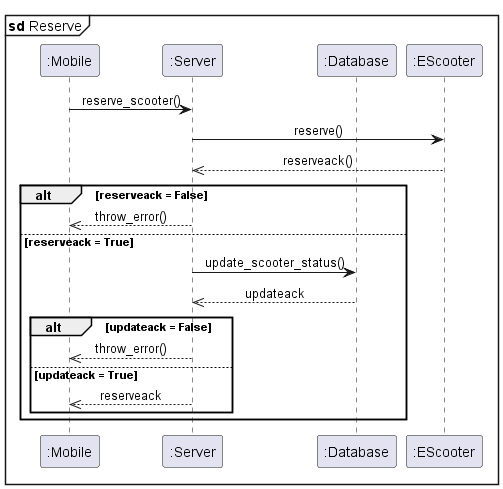

The diagram above was rendered by PlantUML. Its source (embedded in the PNG):
@startuml sd_reserve

skinparam SequenceMessageAlignment center
' skinparam dpi 400
mainframe **sd** Reserve

participant ":Mobile" as mobile
participant ":Server" as server
participant ":Database" as db
participant ":EScooter" as escooter

mobile -> server : reserve_scooter()
server -> escooter : reserve()
escooter -->> server : reserveack()

alt reserveack = False
    server -->> mobile : throw_error()
else reserveack = True
    server -> db : update_scooter_status()
    db -->> server : updateack

    alt updateack = False
        server -->> mobile : throw_error()
    else updateack = True
        server -->> mobile : reserveack
    end
end

@enduml